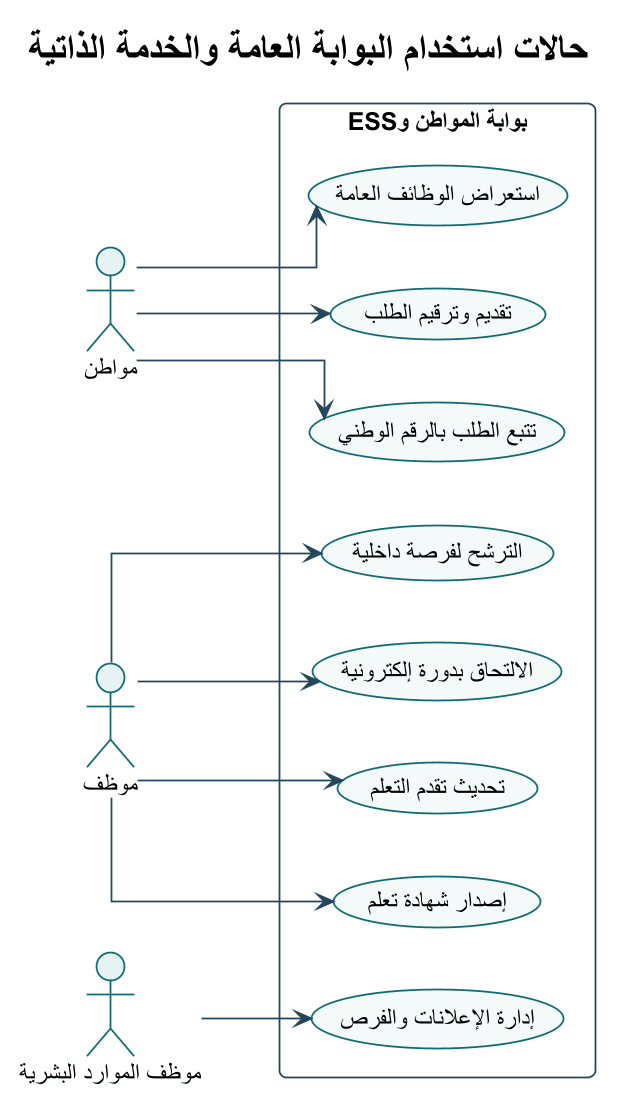

The diagram above was rendered by PlantUML. Its source (embedded in the PNG):
@startuml
!theme plain
skinparam backgroundColor #FFFFFF
skinparam defaultFontName Arial
skinparam shadowing false
skinparam roundcorner 8
skinparam linetype ortho
skinparam dpi 170
skinparam ArrowColor #24465A
skinparam ActorBorderColor #0F6B73
skinparam ActorBackgroundColor #E6F3F3
skinparam UsecaseBorderColor #0F6B73
skinparam UsecaseBackgroundColor #F4FAFA
skinparam RectangleBorderColor #24465A
skinparam RectangleBackgroundColor #F8FBFC
skinparam ComponentBorderColor #24465A
skinparam ComponentBackgroundColor #F4F7F8
skinparam ClassBorderColor #24465A
skinparam ClassBackgroundColor #F8FBFC
skinparam SequenceLifeLineBorderColor #78909C
skinparam SequenceParticipantBorderColor #24465A
skinparam SequenceParticipantBackgroundColor #F4F7F8

title حالات استخدام البوابة العامة والخدمة الذاتية
left to right direction
actor "مواطن" as Citizen
actor "موظف" as Employee
actor "موظف الموارد البشرية" as Hr
rectangle "بوابة المواطن وESS" {
  usecase "استعراض الوظائف العامة" as U1
  usecase "تقديم وترقيم الطلب" as U2
  usecase "تتبع الطلب بالرقم الوطني" as U3
  usecase "الترشح لفرصة داخلية" as U4
  usecase "الالتحاق بدورة إلكترونية" as U5
  usecase "تحديث تقدم التعلم" as U6
  usecase "إصدار شهادة تعلم" as U7
  usecase "إدارة الإعلانات والفرص" as U8
}
Citizen --> U1
Citizen --> U2
Citizen --> U3
Employee --> U4
Employee --> U5
Employee --> U6
Employee --> U7
Hr --> U8
@enduml